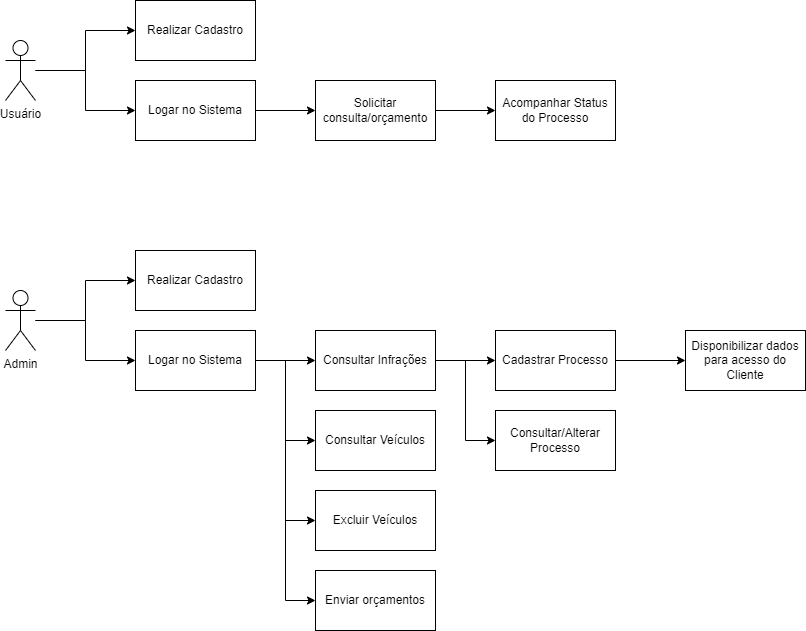

The diagram above was exported from draw.io. Its source (the exported page's mxGraphModel, read from the mxfile embedded in the PNG):
<mxGraphModel dx="2062" dy="786" grid="1" gridSize="10" guides="1" tooltips="1" connect="1" arrows="1" fold="1" page="1" pageScale="1" pageWidth="850" pageHeight="1100" math="0" shadow="0">
  <root>
    <mxCell id="0" />
    <mxCell id="1" parent="0" />
    <mxCell id="ydHOwgLvjMMFONfu6A6f-7" style="edgeStyle=orthogonalEdgeStyle;rounded=0;orthogonalLoop=1;jettySize=auto;html=1;" parent="1" source="ydHOwgLvjMMFONfu6A6f-1" target="ydHOwgLvjMMFONfu6A6f-5" edge="1">
      <mxGeometry relative="1" as="geometry" />
    </mxCell>
    <mxCell id="ydHOwgLvjMMFONfu6A6f-8" style="edgeStyle=orthogonalEdgeStyle;rounded=0;orthogonalLoop=1;jettySize=auto;html=1;entryX=0;entryY=0.5;entryDx=0;entryDy=0;" parent="1" source="ydHOwgLvjMMFONfu6A6f-1" target="ydHOwgLvjMMFONfu6A6f-6" edge="1">
      <mxGeometry relative="1" as="geometry" />
    </mxCell>
    <mxCell id="ydHOwgLvjMMFONfu6A6f-1" value="Usuário" style="shape=umlActor;verticalLabelPosition=bottom;verticalAlign=top;html=1;outlineConnect=0;" parent="1" vertex="1">
      <mxGeometry x="60" y="150" width="30" height="60" as="geometry" />
    </mxCell>
    <mxCell id="ydHOwgLvjMMFONfu6A6f-5" value="Realizar Cadastro" style="rounded=0;whiteSpace=wrap;html=1;" parent="1" vertex="1">
      <mxGeometry x="190" y="110" width="120" height="60" as="geometry" />
    </mxCell>
    <mxCell id="ydHOwgLvjMMFONfu6A6f-10" style="edgeStyle=orthogonalEdgeStyle;rounded=0;orthogonalLoop=1;jettySize=auto;html=1;entryX=0;entryY=0.5;entryDx=0;entryDy=0;" parent="1" source="ydHOwgLvjMMFONfu6A6f-6" target="ydHOwgLvjMMFONfu6A6f-9" edge="1">
      <mxGeometry relative="1" as="geometry" />
    </mxCell>
    <mxCell id="ydHOwgLvjMMFONfu6A6f-6" value="Logar no Sistema" style="rounded=0;whiteSpace=wrap;html=1;" parent="1" vertex="1">
      <mxGeometry x="190" y="190" width="120" height="60" as="geometry" />
    </mxCell>
    <mxCell id="ydHOwgLvjMMFONfu6A6f-12" style="edgeStyle=orthogonalEdgeStyle;rounded=0;orthogonalLoop=1;jettySize=auto;html=1;" parent="1" source="ydHOwgLvjMMFONfu6A6f-9" target="ydHOwgLvjMMFONfu6A6f-11" edge="1">
      <mxGeometry relative="1" as="geometry" />
    </mxCell>
    <mxCell id="ydHOwgLvjMMFONfu6A6f-9" value="Solicitar consulta/orçamento" style="rounded=0;whiteSpace=wrap;html=1;" parent="1" vertex="1">
      <mxGeometry x="370" y="190" width="120" height="60" as="geometry" />
    </mxCell>
    <mxCell id="ydHOwgLvjMMFONfu6A6f-11" value="Acompanhar Status do Processo" style="rounded=0;whiteSpace=wrap;html=1;" parent="1" vertex="1">
      <mxGeometry x="550" y="190" width="120" height="60" as="geometry" />
    </mxCell>
    <mxCell id="ydHOwgLvjMMFONfu6A6f-13" style="edgeStyle=orthogonalEdgeStyle;rounded=0;orthogonalLoop=1;jettySize=auto;html=1;" parent="1" source="ydHOwgLvjMMFONfu6A6f-15" target="ydHOwgLvjMMFONfu6A6f-16" edge="1">
      <mxGeometry relative="1" as="geometry" />
    </mxCell>
    <mxCell id="ydHOwgLvjMMFONfu6A6f-14" style="edgeStyle=orthogonalEdgeStyle;rounded=0;orthogonalLoop=1;jettySize=auto;html=1;entryX=0;entryY=0.5;entryDx=0;entryDy=0;" parent="1" source="ydHOwgLvjMMFONfu6A6f-15" target="ydHOwgLvjMMFONfu6A6f-18" edge="1">
      <mxGeometry relative="1" as="geometry" />
    </mxCell>
    <mxCell id="ydHOwgLvjMMFONfu6A6f-15" value="Admin" style="shape=umlActor;verticalLabelPosition=bottom;verticalAlign=top;html=1;outlineConnect=0;" parent="1" vertex="1">
      <mxGeometry x="60" y="400" width="30" height="60" as="geometry" />
    </mxCell>
    <mxCell id="ydHOwgLvjMMFONfu6A6f-16" value="Realizar Cadastro" style="rounded=0;whiteSpace=wrap;html=1;" parent="1" vertex="1">
      <mxGeometry x="190" y="360" width="120" height="60" as="geometry" />
    </mxCell>
    <mxCell id="ydHOwgLvjMMFONfu6A6f-17" style="edgeStyle=orthogonalEdgeStyle;rounded=0;orthogonalLoop=1;jettySize=auto;html=1;entryX=0;entryY=0.5;entryDx=0;entryDy=0;" parent="1" source="ydHOwgLvjMMFONfu6A6f-18" target="ydHOwgLvjMMFONfu6A6f-20" edge="1">
      <mxGeometry relative="1" as="geometry" />
    </mxCell>
    <mxCell id="RN4BxdLDO2QaVhzLMhxL-3" style="edgeStyle=orthogonalEdgeStyle;rounded=0;orthogonalLoop=1;jettySize=auto;html=1;entryX=0;entryY=0.5;entryDx=0;entryDy=0;" edge="1" parent="1" source="ydHOwgLvjMMFONfu6A6f-18" target="RN4BxdLDO2QaVhzLMhxL-1">
      <mxGeometry relative="1" as="geometry" />
    </mxCell>
    <mxCell id="RN4BxdLDO2QaVhzLMhxL-4" style="edgeStyle=orthogonalEdgeStyle;rounded=0;orthogonalLoop=1;jettySize=auto;html=1;entryX=0;entryY=0.5;entryDx=0;entryDy=0;" edge="1" parent="1" source="ydHOwgLvjMMFONfu6A6f-18" target="RN4BxdLDO2QaVhzLMhxL-2">
      <mxGeometry relative="1" as="geometry" />
    </mxCell>
    <mxCell id="RN4BxdLDO2QaVhzLMhxL-6" style="edgeStyle=orthogonalEdgeStyle;rounded=0;orthogonalLoop=1;jettySize=auto;html=1;entryX=0;entryY=0.5;entryDx=0;entryDy=0;" edge="1" parent="1" source="ydHOwgLvjMMFONfu6A6f-18" target="RN4BxdLDO2QaVhzLMhxL-5">
      <mxGeometry relative="1" as="geometry" />
    </mxCell>
    <mxCell id="ydHOwgLvjMMFONfu6A6f-18" value="Logar no Sistema" style="rounded=0;whiteSpace=wrap;html=1;" parent="1" vertex="1">
      <mxGeometry x="190" y="440" width="120" height="60" as="geometry" />
    </mxCell>
    <mxCell id="ydHOwgLvjMMFONfu6A6f-19" style="edgeStyle=orthogonalEdgeStyle;rounded=0;orthogonalLoop=1;jettySize=auto;html=1;" parent="1" source="ydHOwgLvjMMFONfu6A6f-20" target="ydHOwgLvjMMFONfu6A6f-21" edge="1">
      <mxGeometry relative="1" as="geometry" />
    </mxCell>
    <mxCell id="rSheL5AuOUuxv7JpsG7W-2" style="edgeStyle=orthogonalEdgeStyle;rounded=0;orthogonalLoop=1;jettySize=auto;html=1;entryX=0;entryY=0.5;entryDx=0;entryDy=0;" parent="1" source="ydHOwgLvjMMFONfu6A6f-20" target="rSheL5AuOUuxv7JpsG7W-1" edge="1">
      <mxGeometry relative="1" as="geometry" />
    </mxCell>
    <mxCell id="ydHOwgLvjMMFONfu6A6f-20" value="Consultar Infrações" style="rounded=0;whiteSpace=wrap;html=1;" parent="1" vertex="1">
      <mxGeometry x="370" y="440" width="120" height="60" as="geometry" />
    </mxCell>
    <mxCell id="ydHOwgLvjMMFONfu6A6f-23" style="edgeStyle=orthogonalEdgeStyle;rounded=0;orthogonalLoop=1;jettySize=auto;html=1;entryX=0;entryY=0.5;entryDx=0;entryDy=0;" parent="1" source="ydHOwgLvjMMFONfu6A6f-21" target="ydHOwgLvjMMFONfu6A6f-22" edge="1">
      <mxGeometry relative="1" as="geometry" />
    </mxCell>
    <mxCell id="ydHOwgLvjMMFONfu6A6f-21" value="Cadastrar Processo" style="rounded=0;whiteSpace=wrap;html=1;" parent="1" vertex="1">
      <mxGeometry x="550" y="440" width="120" height="60" as="geometry" />
    </mxCell>
    <mxCell id="ydHOwgLvjMMFONfu6A6f-22" value="Disponibilizar dados para acesso do Cliente" style="rounded=0;whiteSpace=wrap;html=1;" parent="1" vertex="1">
      <mxGeometry x="740" y="440" width="120" height="60" as="geometry" />
    </mxCell>
    <mxCell id="rSheL5AuOUuxv7JpsG7W-1" value="Consultar/Alterar Processo" style="rounded=0;whiteSpace=wrap;html=1;" parent="1" vertex="1">
      <mxGeometry x="550" y="520" width="120" height="60" as="geometry" />
    </mxCell>
    <mxCell id="RN4BxdLDO2QaVhzLMhxL-1" value="Consultar Veículos" style="rounded=0;whiteSpace=wrap;html=1;" vertex="1" parent="1">
      <mxGeometry x="370" y="520" width="120" height="60" as="geometry" />
    </mxCell>
    <mxCell id="RN4BxdLDO2QaVhzLMhxL-2" value="Excluir Veículos" style="rounded=0;whiteSpace=wrap;html=1;" vertex="1" parent="1">
      <mxGeometry x="370" y="600" width="120" height="60" as="geometry" />
    </mxCell>
    <mxCell id="RN4BxdLDO2QaVhzLMhxL-5" value="Enviar orçamentos" style="rounded=0;whiteSpace=wrap;html=1;" vertex="1" parent="1">
      <mxGeometry x="370" y="680" width="120" height="60" as="geometry" />
    </mxCell>
  </root>
</mxGraphModel>